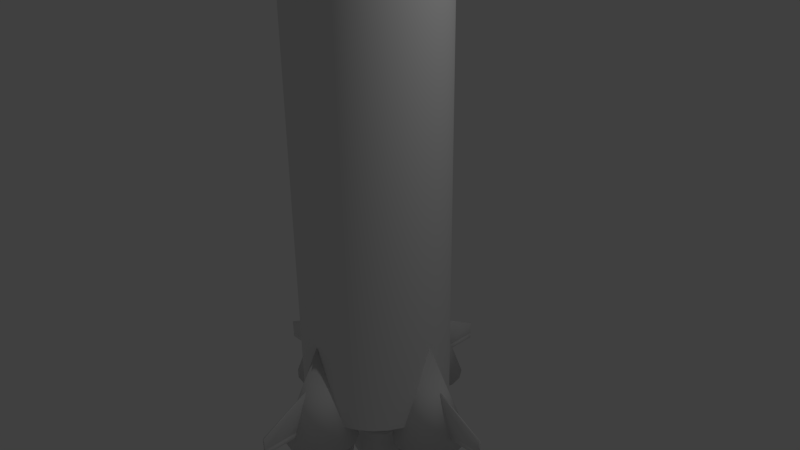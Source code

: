 # Source: raket.blend  (saved by Blender 2.74.0; exported with 4.5.12 LTS)
import bpy
from mathutils import Matrix  # noqa: F401  (used for matrix-valued properties, if any)

bpy.ops.wm.read_factory_settings(use_empty=True)
scene = bpy.context.scene
scene.name = 'Scene'

# ---- collections
col_collection_1 = bpy.data.collections.new('Collection 1'); scene.collection.children.link(col_collection_1)
col_collection_2 = bpy.data.collections.new('Collection 2'); scene.collection.children.link(col_collection_2)

# ---- world
world_world = bpy.data.worlds.new('World'); scene.world = world_world
world_world.color = (0.05088, 0.05088, 0.05088)
world_world.use_sun_shadow = False
world_world.sun_shadow_jitter_overblur = 0.0
world_world.cycles.sampling_method = 'MANUAL'
world_world.cycles.sample_map_resolution = 256

# ---- cameras
cam_camera = bpy.data.cameras.new('Camera')
cam_camera.clip_end = 100.0
cam_camera.lens = 35.0
cam_camera.sensor_width = 32.0
cam_camera.sensor_height = 18.0
cam_camera.ortho_scale = 7.314
cam_camera.dof.focus_distance = 0.0

# ---- lights
light_lamp = bpy.data.lights.new('Lamp', 'POINT')
light_lamp.transmission_factor = 0.0
light_lamp.cutoff_distance = 30.0
light_lamp.energy = 100.0
light_lamp.shadow_buffer_clip_start = 1.001
light_lamp.shadow_soft_size = 0.1
light_lamp.shadow_maximum_resolution = 0.006
light_lamp.use_absolute_resolution = True
light_lamp.cycles.use_multiple_importance_sampling = False

# ---- meshes
me_cylinder_007 = bpy.data.meshes.new('Cylinder.007')
me_cylinder_007.from_pydata([(4.062e-06, 0.1515, 15.65), (-0.1071, 0.1071, 15.65), (-0.1515, 3.018e-07, 15.65), (-0.1071, -0.1071, 15.65), (4.075e-06, -0.1515, 15.65), (0.1072, -0.1071, 15.65), (0.1515, 3.102e-07, 15.65), (0.1072, 0.1071, 15.65), (4.065e-06, 0.102, 15.77), (-0.07212, 0.07212, 15.77), (-0.102, 3.012e-07, 15.77), (-0.07212, -0.07212, 15.77), (4.074e-06, -0.102, 15.77), (0.07212, -0.07212, 15.77), (0.102, 3.069e-07, 15.77), (0.07212, 0.07212, 15.77), (4.065e-06, 0.102, 16.75), (-0.07212, 0.07212, 16.75), (-0.102, 3.012e-07, 16.75), (-0.07212, -0.07212, 16.75), (4.074e-06, -0.102, 16.75), (0.07212, -0.07212, 16.75), (0.102, 3.069e-07, 16.75), (0.07212, 0.07212, 16.75), (4.07e-06, 2.98e-07, 16.94), (4.068e-06, 2.98e-07, 16.94), (4.068e-06, 2.999e-07, 16.94), (4.068e-06, 2.98e-07, 16.94), (4.07e-06, 2.98e-07, 16.94), (4.068e-06, 2.98e-07, 16.94), (4.068e-06, 2.999e-07, 16.94), (4.068e-06, 2.98e-07, 16.94)], [], [(7, 0, 8, 15), (6, 7, 15, 14), (5, 6, 14, 13), (4, 5, 13, 12), (3, 4, 12, 11), (2, 3, 11, 10), (1, 2, 10, 9), (0, 1, 9, 8), (15, 8, 16, 23), (14, 15, 23, 22), (13, 14, 22, 21), (12, 13, 21, 20), (11, 12, 20, 19), (10, 11, 19, 18), (9, 10, 18, 17), (8, 9, 17, 16), (23, 16, 24, 31), (22, 23, 31, 30), (21, 22, 30, 29), (20, 21, 29, 28), (19, 20, 28, 27), (18, 19, 27, 26), (17, 18, 26, 25), (16, 17, 25, 24)])
me_cylinder_007.polygons.foreach_set('use_smooth', [True] * 24)
me_cylinder_007.use_remesh_preserve_volume = False
me_cylinder_007.use_remesh_preserve_attributes = False
me_cylinder_007.use_mirror_vertex_groups = False
me_cylinder_007.update()
me_cylinder_006 = bpy.data.meshes.new('Cylinder.006')
me_cylinder_006.from_pydata([(3.734e-06, 0.3805, 14.89), (0.07423, 0.3731, 14.89), (0.1456, 0.3515, 14.89), (0.2114, 0.3163, 14.89), (0.269, 0.269, 14.89), (0.3163, 0.2114, 14.89), (0.3515, 0.1456, 14.89), (0.3731, 0.07422, 14.89), (0.3805, 2.188e-07, 14.89), (0.3731, -0.07422, 14.89), (0.3515, -0.1456, 14.89), (0.3163, -0.2114, 14.89), (0.269, -0.269, 14.89), (0.2114, -0.3163, 14.89), (0.1456, -0.3515, 14.89), (0.07423, -0.3731, 14.89), (3.61e-06, -0.3805, 14.89), (-0.07422, -0.3731, 14.89), (-0.1456, -0.3515, 14.89), (-0.2114, -0.3163, 14.89), (-0.269, -0.269, 14.89), (-0.3163, -0.2114, 14.89), (-0.3515, -0.1456, 14.89), (-0.3731, -0.07422, 14.89), (-0.3805, 5.575e-07, 14.89), (-0.3731, 0.07422, 14.89), (-0.3515, 0.1456, 14.89), (-0.3163, 0.2114, 14.89), (-0.269, 0.269, 14.89), (-0.2114, 0.3163, 14.89), (-0.1456, 0.3515, 14.89), (-0.07422, 0.3731, 14.89), (4.052e-06, 0.1519, 15.15), (0.02965, 0.149, 15.15), (0.05815, 0.1404, 15.15), (0.08442, 0.1263, 15.15), (0.1074, 0.1074, 15.15), (0.1263, 0.08442, 15.15), (0.1404, 0.05815, 15.15), (0.149, 0.02964, 15.15), (0.152, 2.832e-07, 15.15), (0.149, -0.02964, 15.15), (0.1404, -0.05815, 15.15), (0.1263, -0.08442, 15.15), (0.1074, -0.1074, 15.15), (0.08442, -0.1263, 15.15), (0.05815, -0.1404, 15.15), (0.02965, -0.149, 15.15), (4.002e-06, -0.1519, 15.15), (-0.02964, -0.149, 15.15), (-0.05814, -0.1404, 15.15), (-0.08441, -0.1263, 15.15), (-0.1074, -0.1074, 15.15), (-0.1263, -0.08442, 15.15), (-0.1404, -0.05815, 15.15), (-0.149, -0.02964, 15.15), (-0.1519, 4.184e-07, 15.15), (-0.149, 0.02964, 15.15), (-0.1404, 0.05815, 15.15), (-0.1263, 0.08442, 15.15), (-0.1074, 0.1074, 15.15), (-0.08441, 0.1263, 15.15), (-0.05814, 0.1404, 15.15), (-0.02964, 0.149, 15.15)], [], [(24, 23, 55, 56), (2, 1, 33, 34), (13, 12, 44, 45), (22, 21, 53, 54), (11, 10, 42, 43), (31, 30, 62, 63), (20, 19, 51, 52), (9, 8, 40, 41), (29, 28, 60, 61), (18, 17, 49, 50), (7, 6, 38, 39), (27, 26, 58, 59), (5, 4, 36, 37), (16, 15, 47, 48), (25, 24, 56, 57), (3, 2, 34, 35), (14, 13, 45, 46), (23, 22, 54, 55), (1, 0, 32, 33), (12, 11, 43, 44), (0, 31, 63, 32), (21, 20, 52, 53), (10, 9, 41, 42), (30, 29, 61, 62), (19, 18, 50, 51), (8, 7, 39, 40), (28, 27, 59, 60), (17, 16, 48, 49), (6, 5, 37, 38), (26, 25, 57, 58), (4, 3, 35, 36), (15, 14, 46, 47)])
me_cylinder_006.polygons.foreach_set('use_smooth', [True] * 32)
me_cylinder_006.use_remesh_preserve_volume = False
me_cylinder_006.use_remesh_preserve_attributes = False
me_cylinder_006.use_mirror_vertex_groups = False
me_cylinder_006.update()
me_cylinder_005 = bpy.data.meshes.new('Cylinder.005')
me_cylinder_005.from_pydata([(3.966e-06, 0.3805, 13.98), (0.07423, 0.3731, 13.98), (0.1456, 0.3515, 13.98), (0.2114, 0.3163, 13.98), (0.269, 0.269, 13.98), (0.3163, 0.2114, 13.98), (0.3515, 0.1456, 13.98), (0.3732, 0.07422, 13.98), (0.3805, 2.188e-07, 13.98), (0.3732, -0.07422, 13.98), (0.3515, -0.1456, 13.98), (0.3163, -0.2114, 13.98), (0.269, -0.269, 13.98), (0.2114, -0.3163, 13.98), (0.1456, -0.3515, 13.98), (0.07423, -0.3731, 13.98), (3.842e-06, -0.3805, 13.98), (-0.07422, -0.3731, 13.98), (-0.1456, -0.3515, 13.98), (-0.2114, -0.3163, 13.98), (-0.269, -0.269, 13.98), (-0.3163, -0.2114, 13.98), (-0.3515, -0.1456, 13.98), (-0.3731, -0.07422, 13.98), (-0.3805, 5.575e-07, 13.98), (-0.3731, 0.07422, 13.98), (-0.3515, 0.1456, 13.98), (-0.3163, 0.2114, 13.98), (-0.269, 0.269, 13.98), (-0.2114, 0.3163, 13.98), (-0.1456, 0.3515, 13.98), (-0.07422, 0.3731, 13.98), (3.734e-06, 0.3805, 14.89), (0.07423, 0.3731, 14.89), (0.1456, 0.3515, 14.89), (0.2114, 0.3163, 14.89), (0.269, 0.269, 14.89), (0.3163, 0.2114, 14.89), (0.3515, 0.1456, 14.89), (0.3731, 0.07422, 14.89), (0.3805, 2.188e-07, 14.89), (0.3731, -0.07422, 14.89), (0.3515, -0.1456, 14.89), (0.3163, -0.2114, 14.89), (0.269, -0.269, 14.89), (0.2114, -0.3163, 14.89), (0.1456, -0.3515, 14.89), (0.07423, -0.3731, 14.89), (3.61e-06, -0.3805, 14.89), (-0.07422, -0.3731, 14.89), (-0.1456, -0.3515, 14.89), (-0.2114, -0.3163, 14.89), (-0.269, -0.269, 14.89), (-0.3163, -0.2114, 14.89), (-0.3515, -0.1456, 14.89), (-0.3731, -0.07422, 14.89), (-0.3805, 5.575e-07, 14.89), (-0.3731, 0.07422, 14.89), (-0.3515, 0.1456, 14.89), (-0.3163, 0.2114, 14.89), (-0.269, 0.269, 14.89), (-0.2114, 0.3163, 14.89), (-0.1456, 0.3515, 14.89), (-0.07422, 0.3731, 14.89)], [], [(22, 21, 53, 54), (11, 10, 42, 43), (31, 30, 62, 63), (20, 19, 51, 52), (9, 8, 40, 41), (29, 28, 60, 61), (18, 17, 49, 50), (7, 6, 38, 39), (27, 26, 58, 59), (5, 4, 36, 37), (16, 15, 47, 48), (25, 24, 56, 57), (3, 2, 34, 35), (14, 13, 45, 46), (23, 22, 54, 55), (1, 0, 32, 33), (12, 11, 43, 44), (0, 31, 63, 32), (21, 20, 52, 53), (10, 9, 41, 42), (30, 29, 61, 62), (19, 18, 50, 51), (8, 7, 39, 40), (28, 27, 59, 60), (17, 16, 48, 49), (6, 5, 37, 38), (26, 25, 57, 58), (4, 3, 35, 36), (15, 14, 46, 47), (24, 23, 55, 56), (2, 1, 33, 34), (13, 12, 44, 45)])
me_cylinder_005.polygons.foreach_set('use_smooth', [True] * 32)
me_cylinder_005.use_remesh_preserve_volume = False
me_cylinder_005.use_remesh_preserve_attributes = False
me_cylinder_005.use_mirror_vertex_groups = False
me_cylinder_005.update()
me_cylinder_004 = bpy.data.meshes.new('Cylinder.004')
me_cylinder_004.from_pydata([(2.822e-06, 0.6645, 12.46), (0.1296, 0.6517, 12.46), (0.2543, 0.6139, 12.46), (0.3692, 0.5525, 12.46), (0.4699, 0.4699, 12.46), (0.5525, 0.3692, 12.46), (0.6139, 0.2543, 12.46), (0.6517, 0.1296, 12.46), (0.6645, 1.458e-07, 12.46), (0.6517, -0.1296, 12.46), (0.6139, -0.2543, 12.46), (0.5525, -0.3692, 12.46), (0.4699, -0.4699, 12.46), (0.3692, -0.5525, 12.46), (0.2543, -0.6139, 12.46), (0.1296, -0.6517, 12.46), (2.605e-06, -0.6645, 12.46), (-0.1296, -0.6517, 12.46), (-0.2543, -0.6139, 12.46), (-0.3692, -0.5525, 12.46), (-0.4699, -0.4699, 12.46), (-0.5525, -0.3692, 12.46), (-0.6139, -0.2543, 12.46), (-0.6517, -0.1296, 12.46), (-0.6645, 7.372e-07, 12.46), (-0.6517, 0.1296, 12.46), (-0.6139, 0.2543, 12.46), (-0.5525, 0.3692, 12.46), (-0.4698, 0.4699, 12.46), (-0.3692, 0.5525, 12.46), (-0.2543, 0.6139, 12.46), (-0.1296, 0.6517, 12.46), (3.966e-06, 0.3805, 13.98), (0.07423, 0.3731, 13.98), (0.1456, 0.3515, 13.98), (0.2114, 0.3163, 13.98), (0.269, 0.269, 13.98), (0.3163, 0.2114, 13.98), (0.3515, 0.1456, 13.98), (0.3732, 0.07422, 13.98), (0.3805, 2.188e-07, 13.98), (0.3732, -0.07422, 13.98), (0.3515, -0.1456, 13.98), (0.3163, -0.2114, 13.98), (0.269, -0.269, 13.98), (0.2114, -0.3163, 13.98), (0.1456, -0.3515, 13.98), (0.07423, -0.3731, 13.98), (3.842e-06, -0.3805, 13.98), (-0.07422, -0.3731, 13.98), (-0.1456, -0.3515, 13.98), (-0.2114, -0.3163, 13.98), (-0.269, -0.269, 13.98), (-0.3163, -0.2114, 13.98), (-0.3515, -0.1456, 13.98), (-0.3731, -0.07422, 13.98), (-0.3805, 5.575e-07, 13.98), (-0.3731, 0.07422, 13.98), (-0.3515, 0.1456, 13.98), (-0.3163, 0.2114, 13.98), (-0.269, 0.269, 13.98), (-0.2114, 0.3163, 13.98), (-0.1456, 0.3515, 13.98), (-0.07422, 0.3731, 13.98)], [], [(31, 30, 62, 63), (20, 19, 51, 52), (9, 8, 40, 41), (29, 28, 60, 61), (18, 17, 49, 50), (7, 6, 38, 39), (27, 26, 58, 59), (5, 4, 36, 37), (16, 15, 47, 48), (25, 24, 56, 57), (3, 2, 34, 35), (14, 13, 45, 46), (23, 22, 54, 55), (1, 0, 32, 33), (12, 11, 43, 44), (0, 31, 63, 32), (21, 20, 52, 53), (10, 9, 41, 42), (30, 29, 61, 62), (19, 18, 50, 51), (8, 7, 39, 40), (28, 27, 59, 60), (17, 16, 48, 49), (6, 5, 37, 38), (26, 25, 57, 58), (4, 3, 35, 36), (15, 14, 46, 47), (24, 23, 55, 56), (2, 1, 33, 34), (13, 12, 44, 45), (22, 21, 53, 54), (11, 10, 42, 43)])
me_cylinder_004.polygons.foreach_set('use_smooth', [True] * 32)
me_cylinder_004.use_remesh_preserve_volume = False
me_cylinder_004.use_remesh_preserve_attributes = False
me_cylinder_004.use_mirror_vertex_groups = False
me_cylinder_004.update()
me_cylinder_003 = bpy.data.meshes.new('Cylinder.003')
me_cylinder_003.from_pydata([(8.099e-07, 0.6645, 10.14), (0.1296, 0.6517, 10.14), (0.2543, 0.6139, 10.14), (0.3692, 0.5525, 10.14), (0.4699, 0.4699, 10.14), (0.5525, 0.3692, 10.14), (0.6139, 0.2543, 10.14), (0.6517, 0.1296, 10.14), (0.6645, 1.458e-07, 10.14), (0.6517, -0.1296, 10.14), (0.6139, -0.2543, 10.14), (0.5525, -0.3692, 10.14), (0.4699, -0.4699, 10.14), (0.3692, -0.5525, 10.14), (0.2543, -0.6139, 10.14), (0.1296, -0.6517, 10.14), (5.934e-07, -0.6645, 10.14), (-0.1296, -0.6517, 10.14), (-0.2543, -0.6139, 10.14), (-0.3692, -0.5525, 10.14), (-0.4699, -0.4699, 10.14), (-0.5525, -0.3692, 10.14), (-0.6139, -0.2543, 10.14), (-0.6517, -0.1296, 10.14), (-0.6645, 7.372e-07, 10.14), (-0.6517, 0.1296, 10.14), (-0.6139, 0.2543, 10.14), (-0.5525, 0.3692, 10.14), (-0.4699, 0.4699, 10.14), (-0.3692, 0.5525, 10.14), (-0.2543, 0.6139, 10.14), (-0.1296, 0.6517, 10.14), (2.822e-06, 0.6645, 12.46), (0.1296, 0.6517, 12.46), (0.2543, 0.6139, 12.46), (0.3692, 0.5525, 12.46), (0.4699, 0.4699, 12.46), (0.5525, 0.3692, 12.46), (0.6139, 0.2543, 12.46), (0.6517, 0.1296, 12.46), (0.6645, 1.458e-07, 12.46), (0.6517, -0.1296, 12.46), (0.6139, -0.2543, 12.46), (0.5525, -0.3692, 12.46), (0.4699, -0.4699, 12.46), (0.3692, -0.5525, 12.46), (0.2543, -0.6139, 12.46), (0.1296, -0.6517, 12.46), (2.605e-06, -0.6645, 12.46), (-0.1296, -0.6517, 12.46), (-0.2543, -0.6139, 12.46), (-0.3692, -0.5525, 12.46), (-0.4699, -0.4699, 12.46), (-0.5525, -0.3692, 12.46), (-0.6139, -0.2543, 12.46), (-0.6517, -0.1296, 12.46), (-0.6645, 7.372e-07, 12.46), (-0.6517, 0.1296, 12.46), (-0.6139, 0.2543, 12.46), (-0.5525, 0.3692, 12.46), (-0.4698, 0.4699, 12.46), (-0.3692, 0.5525, 12.46), (-0.2543, 0.6139, 12.46), (-0.1296, 0.6517, 12.46)], [], [(29, 28, 60, 61), (18, 17, 49, 50), (7, 6, 38, 39), (27, 26, 58, 59), (5, 4, 36, 37), (16, 15, 47, 48), (25, 24, 56, 57), (3, 2, 34, 35), (14, 13, 45, 46), (23, 22, 54, 55), (1, 0, 32, 33), (12, 11, 43, 44), (0, 31, 63, 32), (21, 20, 52, 53), (10, 9, 41, 42), (30, 29, 61, 62), (19, 18, 50, 51), (8, 7, 39, 40), (28, 27, 59, 60), (17, 16, 48, 49), (6, 5, 37, 38), (26, 25, 57, 58), (4, 3, 35, 36), (15, 14, 46, 47), (24, 23, 55, 56), (2, 1, 33, 34), (13, 12, 44, 45), (22, 21, 53, 54), (11, 10, 42, 43), (31, 30, 62, 63), (20, 19, 51, 52), (9, 8, 40, 41)])
me_cylinder_003.polygons.foreach_set('use_smooth', [True] * 32)
me_cylinder_003.use_remesh_preserve_volume = False
me_cylinder_003.use_remesh_preserve_attributes = False
me_cylinder_003.use_mirror_vertex_groups = False
me_cylinder_003.update()
me_cylinder_001 = bpy.data.meshes.new('Cylinder.001')
me_cylinder_001.from_pydata([(0.0, 1.0, 9.03), (0.1951, 0.9808, 9.03), (0.3827, 0.9239, 9.03), (0.5556, 0.8315, 9.03), (0.7071, 0.7071, 9.03), (0.8315, 0.5556, 9.03), (0.9239, 0.3827, 9.03), (0.9808, 0.1951, 9.03), (1.0, 7.55e-08, 9.03), (0.9808, -0.1951, 9.03), (0.9239, -0.3827, 9.03), (0.8315, -0.5556, 9.03), (0.7071, -0.7071, 9.03), (0.5556, -0.8315, 9.03), (0.3827, -0.9239, 9.03), (0.1951, -0.9808, 9.03), (-3.258e-07, -1.0, 9.03), (-0.1951, -0.9808, 9.03), (-0.3827, -0.9239, 9.03), (-0.5556, -0.8315, 9.03), (-0.7071, -0.7071, 9.03), (-0.8315, -0.5556, 9.03), (-0.9239, -0.3827, 9.03), (-0.9808, -0.1951, 9.03), (-1.0, 9.656e-07, 9.03), (-0.9808, 0.1951, 9.03), (-0.9239, 0.3827, 9.03), (-0.8315, 0.5556, 9.03), (-0.7071, 0.7071, 9.03), (-0.5556, 0.8315, 9.03), (-0.3827, 0.9239, 9.03), (-0.1951, 0.9808, 9.03), (8.099e-07, 0.6645, 10.14), (0.1296, 0.6517, 10.14), (0.2543, 0.6139, 10.14), (0.3692, 0.5525, 10.14), (0.4699, 0.4699, 10.14), (0.5525, 0.3692, 10.14), (0.6139, 0.2543, 10.14), (0.6517, 0.1296, 10.14), (0.6645, 1.458e-07, 10.14), (0.6517, -0.1296, 10.14), (0.6139, -0.2543, 10.14), (0.5525, -0.3692, 10.14), (0.4699, -0.4699, 10.14), (0.3692, -0.5525, 10.14), (0.2543, -0.6139, 10.14), (0.1296, -0.6517, 10.14), (5.934e-07, -0.6645, 10.14), (-0.1296, -0.6517, 10.14), (-0.2543, -0.6139, 10.14), (-0.3692, -0.5525, 10.14), (-0.4699, -0.4699, 10.14), (-0.5525, -0.3692, 10.14), (-0.6139, -0.2543, 10.14), (-0.6517, -0.1296, 10.14), (-0.6645, 7.372e-07, 10.14), (-0.6517, 0.1296, 10.14), (-0.6139, 0.2543, 10.14), (-0.5525, 0.3692, 10.14), (-0.4699, 0.4699, 10.14), (-0.3692, 0.5525, 10.14), (-0.2543, 0.6139, 10.14), (-0.1296, 0.6517, 10.14), (-0.692, 0.4624, 9.584), (-0.7689, 0.3185, 9.584), (0.692, 0.4624, 9.584), (0.5885, 0.5885, 9.584), (1.338e-07, -0.8322, 9.584), (0.1624, -0.8162, 9.584), (-0.3185, 0.7689, 9.584), (-0.4624, 0.692, 9.584), (-0.4624, -0.692, 9.584), (-0.3185, -0.7689, 9.584), (0.1624, 0.8162, 9.584), (4.05e-07, 0.8322, 9.584), (0.8322, 1.106e-07, 9.584), (0.8162, 0.1624, 9.584), (-0.7689, -0.3185, 9.584), (-0.692, -0.4624, 9.584), (0.692, -0.4624, 9.584), (0.7689, -0.3185, 9.584), (-0.8162, 0.1624, 9.584), (-0.8322, 8.514e-07, 9.584), (0.4624, 0.692, 9.584), (0.3185, 0.7689, 9.584), (0.3185, -0.7689, 9.584), (0.4624, -0.692, 9.584), (-0.5885, 0.5885, 9.584), (-0.1624, -0.8162, 9.584), (0.7689, 0.3185, 9.584), (-0.1624, 0.8162, 9.584), (-0.5885, -0.5885, 9.584), (0.8162, -0.1624, 9.584), (-0.8162, -0.1624, 9.584), (0.5885, -0.5885, 9.584)], [], [(64, 65, 58, 59), (66, 67, 36, 37), (68, 69, 47, 48), (70, 71, 61, 62), (72, 73, 50, 51), (74, 75, 32, 33), (76, 77, 39, 40), (78, 79, 53, 54), (80, 81, 42, 43), (82, 83, 56, 57), (84, 85, 34, 35), (86, 87, 45, 46), (88, 64, 59, 60), (89, 68, 48, 49), (90, 66, 37, 38), (91, 70, 62, 63), (92, 72, 51, 52), (93, 76, 40, 41), (94, 78, 54, 55), (95, 80, 43, 44), (65, 82, 57, 58), (67, 84, 35, 36), (69, 86, 46, 47), (71, 88, 60, 61), (73, 89, 49, 50), (77, 90, 38, 39), (75, 91, 63, 32), (79, 92, 52, 53), (81, 93, 41, 42), (83, 94, 55, 56), (85, 74, 33, 34), (87, 95, 44, 45), (27, 26, 65, 64), (5, 4, 67, 66), (16, 15, 69, 68), (30, 29, 71, 70), (19, 18, 73, 72), (1, 0, 75, 74), (8, 7, 77, 76), (22, 21, 79, 78), (11, 10, 81, 80), (25, 24, 83, 82), (3, 2, 85, 84), (14, 13, 87, 86), (28, 27, 64, 88), (17, 16, 68, 89), (6, 5, 66, 90), (31, 30, 70, 91), (20, 19, 72, 92), (9, 8, 76, 93), (23, 22, 78, 94), (12, 11, 80, 95), (26, 25, 82, 65), (4, 3, 84, 67), (15, 14, 86, 69), (29, 28, 88, 71), (18, 17, 89, 73), (7, 6, 90, 77), (0, 31, 91, 75), (21, 20, 92, 79), (10, 9, 93, 81), (24, 23, 94, 83), (2, 1, 74, 85), (13, 12, 95, 87)])
me_cylinder_001.polygons.foreach_set('use_smooth', [True] * 64)
me_cylinder_001.use_remesh_preserve_volume = False
me_cylinder_001.use_remesh_preserve_attributes = False
me_cylinder_001.use_mirror_vertex_groups = False
me_cylinder_001.update()
me_cylinder_000 = bpy.data.meshes.new('Cylinder.000')
me_cylinder_000.from_pydata([(0.0, 1.0, -2.055), (0.0, 1.0, 9.03), (0.1951, 0.9808, -2.055), (0.1951, 0.9808, 9.03), (0.3827, 0.9239, -2.055), (0.3827, 0.9239, 9.03), (0.5556, 0.8315, -2.055), (0.5556, 0.8315, 9.03), (0.7071, 0.7071, -2.055), (0.7071, 0.7071, 9.03), (0.8315, 0.5556, -2.055), (0.8315, 0.5556, 9.03), (0.9239, 0.3827, -2.055), (0.9239, 0.3827, 9.03), (0.9808, 0.1951, -2.055), (0.9808, 0.1951, 9.03), (1.0, 7.55e-08, -2.055), (1.0, 7.55e-08, 9.03), (0.9808, -0.1951, -2.055), (0.9808, -0.1951, 9.03), (0.9239, -0.3827, -2.055), (0.9239, -0.3827, 9.03), (0.8315, -0.5556, -2.055), (0.8315, -0.5556, 9.03), (0.7071, -0.7071, -2.055), (0.7071, -0.7071, 9.03), (0.5556, -0.8315, -2.055), (0.5556, -0.8315, 9.03), (0.3827, -0.9239, -2.055), (0.3827, -0.9239, 9.03), (0.1951, -0.9808, -2.055), (0.1951, -0.9808, 9.03), (-3.258e-07, -1.0, -2.055), (-3.258e-07, -1.0, 9.03), (-0.1951, -0.9808, -2.055), (-0.1951, -0.9808, 9.03), (-0.3827, -0.9239, -2.055), (-0.3827, -0.9239, 9.03), (-0.5556, -0.8315, -2.055), (-0.5556, -0.8315, 9.03), (-0.7071, -0.7071, -2.055), (-0.7071, -0.7071, 9.03), (-0.8315, -0.5556, -2.055), (-0.8315, -0.5556, 9.03), (-0.9239, -0.3827, -2.055), (-0.9239, -0.3827, 9.03), (-0.9808, -0.1951, -2.055), (-0.9808, -0.1951, 9.03), (-1.0, 9.656e-07, -2.055), (-1.0, 9.656e-07, 9.03), (-0.9808, 0.1951, -2.055), (-0.9808, 0.1951, 9.03), (-0.9239, 0.3827, -2.055), (-0.9239, 0.3827, 9.03), (-0.8315, 0.5556, -2.055), (-0.8315, 0.5556, 9.03), (-0.7071, 0.7071, -2.055), (-0.7071, 0.7071, 9.03), (-0.5556, 0.8315, -2.055), (-0.5556, 0.8315, 9.03), (-0.3827, 0.9239, -2.055), (-0.3827, 0.9239, 9.03), (-0.1951, 0.9808, -2.055), (-0.1951, 0.9808, 9.03)], [], [(0, 1, 3, 2), (2, 3, 5, 4), (4, 5, 7, 6), (6, 7, 9, 8), (8, 9, 11, 10), (10, 11, 13, 12), (12, 13, 15, 14), (14, 15, 17, 16), (16, 17, 19, 18), (18, 19, 21, 20), (20, 21, 23, 22), (22, 23, 25, 24), (24, 25, 27, 26), (26, 27, 29, 28), (28, 29, 31, 30), (30, 31, 33, 32), (32, 33, 35, 34), (34, 35, 37, 36), (36, 37, 39, 38), (38, 39, 41, 40), (40, 41, 43, 42), (42, 43, 45, 44), (44, 45, 47, 46), (46, 47, 49, 48), (48, 49, 51, 50), (50, 51, 53, 52), (52, 53, 55, 54), (54, 55, 57, 56), (56, 57, 59, 58), (58, 59, 61, 60), (62, 63, 1, 0), (60, 61, 63, 62)])
me_cylinder_000.polygons.foreach_set('use_smooth', [True] * 32)
me_cylinder_000.use_remesh_preserve_volume = False
me_cylinder_000.use_remesh_preserve_attributes = False
me_cylinder_000.use_mirror_vertex_groups = False
me_cylinder_000.update()
me_cylinder_002 = bpy.data.meshes.new('Cylinder.002')
me_cylinder_002.from_pydata([(0.1675, 1.499e-07, 15.36), (0.1577, 1.499e-07, 15.38), (0.134, 1.499e-07, 15.39), (0.1103, 1.499e-07, 15.38), (0.1005, 1.499e-07, 15.36), (0.1103, 1.499e-07, 15.34), (0.134, 1.499e-07, 15.33), (0.1577, 1.499e-07, 15.34), (0.1548, 0.06412, 15.36), (0.1457, 0.06036, 15.38), (0.1238, 0.05129, 15.39), (0.1019, 0.04223, 15.38), (0.09288, 0.03847, 15.36), (0.1019, 0.04223, 15.34), (0.1238, 0.05129, 15.33), (0.1457, 0.06036, 15.34), (0.1185, 0.1185, 15.36), (0.1115, 0.1115, 15.38), (0.09478, 0.09478, 15.39), (0.07803, 0.07802, 15.38), (0.07109, 0.07108, 15.36), (0.07803, 0.07802, 15.34), (0.09478, 0.09478, 15.33), (0.1115, 0.1115, 15.34), (0.06412, 0.1548, 15.36), (0.06037, 0.1457, 15.38), (0.0513, 0.1238, 15.39), (0.04223, 0.1019, 15.38), (0.03847, 0.09288, 15.36), (0.04223, 0.1019, 15.34), (0.0513, 0.1238, 15.33), (0.06037, 0.1457, 15.34), (4.022e-06, 0.1675, 15.36), (4.038e-06, 0.1577, 15.38), (4.026e-06, 0.134, 15.39), (4.022e-06, 0.1103, 15.38), (4.026e-06, 0.1005, 15.36), (4.022e-06, 0.1103, 15.34), (4.026e-06, 0.134, 15.33), (4.038e-06, 0.1577, 15.34), (-0.06411, 0.1548, 15.36), (-0.06036, 0.1457, 15.38), (-0.05129, 0.1238, 15.39), (-0.04222, 0.1019, 15.38), (-0.03847, 0.09288, 15.36), (-0.04222, 0.1019, 15.34), (-0.05129, 0.1238, 15.33), (-0.06036, 0.1457, 15.34), (-0.1185, 0.1185, 15.36), (-0.1115, 0.1115, 15.38), (-0.09477, 0.09478, 15.39), (-0.07802, 0.07802, 15.38), (-0.07108, 0.07108, 15.36), (-0.07802, 0.07802, 15.34), (-0.09477, 0.09478, 15.33), (-0.1115, 0.1115, 15.34), (-0.1548, 0.06412, 15.36), (-0.1457, 0.06036, 15.38), (-0.1238, 0.05129, 15.39), (-0.1019, 0.04223, 15.38), (-0.09287, 0.03847, 15.36), (-0.1019, 0.04223, 15.34), (-0.1238, 0.05129, 15.33), (-0.1457, 0.06036, 15.34), (-0.1675, 1.646e-07, 15.36), (-0.1577, 1.637e-07, 15.38), (-0.134, 1.616e-07, 15.39), (-0.1103, 1.596e-07, 15.38), (-0.1005, 1.587e-07, 15.36), (-0.1103, 1.596e-07, 15.34), (-0.134, 1.616e-07, 15.33), (-0.1577, 1.637e-07, 15.34), (-0.1548, -0.06412, 15.36), (-0.1457, -0.06036, 15.38), (-0.1238, -0.05129, 15.39), (-0.1019, -0.04223, 15.38), (-0.09287, -0.03847, 15.36), (-0.1019, -0.04223, 15.34), (-0.1238, -0.05129, 15.33), (-0.1457, -0.06036, 15.34), (-0.1185, -0.1185, 15.36), (-0.1115, -0.1115, 15.38), (-0.09477, -0.09478, 15.39), (-0.07802, -0.07802, 15.38), (-0.07108, -0.07108, 15.36), (-0.07802, -0.07802, 15.34), (-0.09477, -0.09478, 15.33), (-0.1115, -0.1115, 15.34), (-0.06411, -0.1548, 15.36), (-0.06036, -0.1457, 15.38), (-0.05129, -0.1238, 15.39), (-0.04222, -0.1019, 15.38), (-0.03847, -0.09287, 15.36), (-0.04222, -0.1019, 15.34), (-0.05129, -0.1238, 15.33), (-0.06036, -0.1457, 15.34), (4.022e-06, -0.1675, 15.36), (4.038e-06, -0.1577, 15.38), (4.026e-06, -0.134, 15.39), (4.022e-06, -0.1103, 15.38), (4.026e-06, -0.1005, 15.36), (4.022e-06, -0.1103, 15.34), (4.026e-06, -0.134, 15.33), (4.038e-06, -0.1577, 15.34), (0.06412, -0.1548, 15.36), (0.06037, -0.1457, 15.38), (0.0513, -0.1238, 15.39), (0.04223, -0.1019, 15.38), (0.03847, -0.09287, 15.36), (0.04223, -0.1019, 15.34), (0.0513, -0.1238, 15.33), (0.06037, -0.1457, 15.34), (0.1185, -0.1185, 15.36), (0.1115, -0.1115, 15.38), (0.09478, -0.09478, 15.39), (0.07803, -0.07802, 15.38), (0.07109, -0.07108, 15.36), (0.07803, -0.07802, 15.34), (0.09478, -0.09478, 15.33), (0.1115, -0.1115, 15.34), (0.1548, -0.06412, 15.36), (0.1457, -0.06036, 15.38), (0.1238, -0.05129, 15.39), (0.1019, -0.04223, 15.38), (0.09288, -0.03847, 15.36), (0.1019, -0.04223, 15.34), (0.1238, -0.05129, 15.33), (0.1457, -0.06036, 15.34), (0.0, 1.0, -2.055), (0.1951, 0.9808, -2.055), (0.3827, 0.9239, -2.055), (0.5556, 0.8315, -2.055), (0.7071, 0.7071, -2.055), (0.8315, 0.5556, -2.055), (0.9239, 0.3827, -2.055), (0.9808, 0.1951, -2.055), (1.0, 7.55e-08, -2.055), (0.9808, -0.1951, -2.055), (0.9239, -0.3827, -2.055), (0.8315, -0.5556, -2.055), (0.7071, -0.7071, -2.055), (0.5556, -0.8315, -2.055), (0.3827, -0.9239, -2.055), (0.1951, -0.9808, -2.055), (-3.258e-07, -1.0, -2.055), (-0.1951, -0.9808, -2.055), (-0.3827, -0.9239, -2.055), (-0.5556, -0.8315, -2.055), (-0.7071, -0.7071, -2.055), (-0.8315, -0.5556, -2.055), (-0.9239, -0.3827, -2.055), (-0.9808, -0.1951, -2.055), (-1.0, 9.656e-07, -2.055), (-0.9808, 0.1951, -2.055), (-0.9239, 0.3827, -2.055), (-0.8315, 0.5556, -2.055), (-0.7071, 0.7071, -2.055), (-0.5556, 0.8315, -2.055), (-0.3827, 0.9239, -2.055), (-0.1951, 0.9808, -2.055), (4.052e-06, 0.1519, 15.15), (0.02965, 0.149, 15.15), (0.05815, 0.1404, 15.15), (0.08442, 0.1263, 15.15), (0.1074, 0.1074, 15.15), (0.1263, 0.08442, 15.15), (0.1404, 0.05815, 15.15), (0.149, 0.02964, 15.15), (0.152, 2.832e-07, 15.15), (0.149, -0.02964, 15.15), (0.1404, -0.05815, 15.15), (0.1263, -0.08442, 15.15), (0.1074, -0.1074, 15.15), (0.08442, -0.1263, 15.15), (0.05815, -0.1404, 15.15), (0.02965, -0.149, 15.15), (4.002e-06, -0.1519, 15.15), (-0.02964, -0.149, 15.15), (-0.05814, -0.1404, 15.15), (-0.08441, -0.1263, 15.15), (-0.1074, -0.1074, 15.15), (-0.1263, -0.08442, 15.15), (-0.1404, -0.05815, 15.15), (-0.149, -0.02964, 15.15), (-0.1519, 4.184e-07, 15.15), (-0.149, 0.02964, 15.15), (-0.1404, 0.05815, 15.15), (-0.1263, 0.08442, 15.15), (-0.1074, 0.1074, 15.15), (-0.08441, 0.1263, 15.15), (-0.05814, 0.1404, 15.15), (-0.02964, 0.149, 15.15), (-0.09041, 0.1178, 15.66), (-0.09041, 0.1178, 15.11), (-0.001042, 0.01836, 15.11), (-0.001042, 0.01836, 15.66), (0.01486, 0.009181, 15.11), (0.01486, 0.009181, 15.66), (0.01486, -0.00918, 15.11), (0.01486, -0.00918, 15.66), (-0.001042, -0.01836, 15.11), (-0.001042, -0.01836, 15.66), (-0.01694, -0.00918, 15.11), (-0.01694, -0.00918, 15.66), (-0.01694, 0.009181, 15.11), (-0.01694, 0.009181, 15.66), (-0.07451, 0.1087, 15.11), (-0.07451, 0.1087, 15.66), (-0.07451, 0.09031, 15.11), (-0.07451, 0.09031, 15.66), (-0.09041, 0.08113, 15.11), (-0.09041, 0.08113, 15.66), (-0.1063, 0.09031, 15.11), (-0.1063, 0.09031, 15.66), (-0.1063, 0.1087, 15.11), (-0.1063, 0.1087, 15.66), (0.09114, 0.1178, 15.66), (0.09114, 0.1178, 15.11), (0.107, 0.1087, 15.11), (0.107, 0.1087, 15.66), (0.107, 0.09031, 15.11), (0.107, 0.09031, 15.66), (0.09114, 0.08113, 15.11), (0.09114, 0.08113, 15.66), (0.07524, 0.09031, 15.11), (0.07524, 0.09031, 15.66), (0.07524, 0.1087, 15.11), (0.07524, 0.1087, 15.66), (0.09114, -0.07775, 15.66), (0.09114, -0.07775, 15.11), (0.107, -0.08694, 15.11), (0.107, -0.08694, 15.66), (0.107, -0.1053, 15.11), (0.107, -0.1053, 15.66), (0.09114, -0.1145, 15.11), (0.09114, -0.1145, 15.66), (0.07524, -0.1053, 15.11), (0.07524, -0.1053, 15.66), (0.07524, -0.08694, 15.11), (0.07524, -0.08694, 15.66), (-0.09154, -0.07775, 15.66), (-0.09154, -0.07775, 15.11), (-0.07564, -0.08694, 15.11), (-0.07564, -0.08694, 15.66), (-0.07564, -0.1053, 15.11), (-0.07564, -0.1053, 15.66), (-0.09154, -0.1145, 15.11), (-0.09154, -0.1145, 15.66), (-0.1074, -0.1053, 15.11), (-0.1074, -0.1053, 15.66), (-0.1074, -0.08694, 15.11), (-0.1074, -0.08694, 15.66), (-0.01516, 0.01087, 15.42), (0.07824, 0.1112, 15.1), (0.09356, 0.1151, 15.11), (-0.0007967, 0.0174, 15.43), (0.1066, 0.1023, 15.11), (0.01433, 0.007173, 15.43), (0.1043, 0.08563, 15.1), (0.01509, -0.009593, 15.42), (0.08896, 0.08181, 15.09), (0.0007191, -0.01613, 15.41), (0.07595, 0.09461, 15.09), (-0.01441, -0.005901, 15.41), (0.008561, 0.01401, 15.42), (0.1089, -0.07939, 15.1), (0.1128, -0.09471, 15.11), (0.0151, -0.0003524, 15.43), (0.09995, -0.1077, 15.11), (0.004869, -0.01548, 15.43), (0.08332, -0.1054, 15.1), (-0.0119, -0.01623, 15.42), (0.0795, -0.09011, 15.09), (-0.01843, -0.001868, 15.41), (0.09231, -0.0771, 15.09), (-0.008205, 0.01326, 15.41), (0.01333, -0.00971, 15.42), (-0.08008, -0.1101, 15.1), (-0.09539, -0.1139, 15.11), (-0.001038, -0.01625, 15.43), (-0.1084, -0.1011, 15.11), (-0.01616, -0.006018, 15.43), (-0.1061, -0.08447, 15.1), (-0.01692, 0.01075, 15.42), (-0.0908, -0.08065, 15.09), (-0.002554, 0.01728, 15.41), (-0.07778, -0.09345, 15.09), (0.01257, 0.007056, 15.41), (-0.005407, -0.009364, 15.42), (-0.1058, 0.08404, 15.1), (-0.1096, 0.09936, 15.11), (-0.01194, 0.005003, 15.43), (-0.09679, 0.1124, 15.11), (-0.001714, 0.02013, 15.43), (-0.08017, 0.1101, 15.1), (0.01505, 0.02088, 15.42), (-0.07635, 0.09476, 15.09), (0.02159, 0.006518, 15.41), (-0.08915, 0.08175, 15.09), (0.01136, -0.008606, 15.41), (-0.09041, -0.115, 15.64), (-0.001042, -0.01554, 15.64), (0.01486, -0.006357, 15.64), (0.01486, 0.012, 15.64), (-0.001042, 0.02118, 15.64), (-0.01694, 0.012, 15.64), (-0.01694, -0.006357, 15.64), (-0.07451, -0.1058, 15.64), (-0.07451, -0.08748, 15.64), (-0.09041, -0.0783, 15.64), (-0.1063, -0.08748, 15.64), (-0.1063, -0.1058, 15.64), (0.09114, -0.115, 15.64), (0.107, -0.1058, 15.64), (0.107, -0.08748, 15.64), (0.09114, -0.0783, 15.64), (0.07524, -0.08748, 15.64), (0.07524, -0.1058, 15.64), (0.09114, 0.08058, 15.64), (0.107, 0.08976, 15.64), (0.107, 0.1081, 15.64), (0.09114, 0.1173, 15.64), (0.07524, 0.1081, 15.64), (0.07524, 0.08976, 15.64), (-0.09154, 0.08058, 15.64), (-0.07564, 0.08976, 15.64), (-0.07564, 0.1081, 15.64), (-0.09154, 0.1173, 15.64), (-0.1074, 0.1081, 15.64), (-0.1074, 0.08976, 15.64), (-0.01516, -0.008041, 15.33), (0.07824, -0.1084, 15.65), (0.09356, -0.1122, 15.64), (-0.0007967, -0.01458, 15.32), (0.1066, -0.09943, 15.63), (0.01433, -0.004349, 15.32), (0.1043, -0.0828, 15.65), (0.01509, 0.01242, 15.33), (0.08896, -0.07898, 15.66), (0.0007191, 0.01895, 15.34), (0.07595, -0.09179, 15.66), (-0.01441, 0.008725, 15.34), (0.008561, -0.01119, 15.33), (0.1089, 0.08222, 15.65), (0.1128, 0.09753, 15.64), (0.0151, 0.003177, 15.32), (0.09995, 0.1105, 15.63), (0.004869, 0.0183, 15.32), (0.08332, 0.1083, 15.65), (-0.0119, 0.01906, 15.33), (0.0795, 0.09294, 15.66), (-0.01843, 0.004693, 15.34), (0.09231, 0.07992, 15.66), (-0.008205, -0.01043, 15.34), (0.01333, 0.01253, 15.33), (-0.08008, 0.1129, 15.65), (-0.09539, 0.1167, 15.64), (-0.001038, 0.01907, 15.32), (-0.1084, 0.1039, 15.63), (-0.01616, 0.008843, 15.32), (-0.1061, 0.0873, 15.65), (-0.01692, -0.007924, 15.33), (-0.0908, 0.08347, 15.66), (-0.002554, -0.01446, 15.34), (-0.07778, 0.09628, 15.66), (0.01257, -0.004231, 15.34), (-0.005407, 0.01219, 15.33), (-0.1058, -0.08122, 15.65), (-0.1096, -0.09653, 15.64), (-0.01194, -0.002178, 15.32), (-0.09679, -0.1096, 15.63), (-0.001714, -0.0173, 15.32), (-0.08017, -0.1073, 15.65), (0.01505, -0.01806, 15.33), (-0.07635, -0.09194, 15.66), (0.02159, -0.003694, 15.34), (-0.08915, -0.07892, 15.66), (0.01136, 0.01143, 15.34), (4.062e-06, 0.1515, 15.65), (-0.1071, 0.1071, 15.65), (-0.1515, 3.018e-07, 15.65), (-0.1071, -0.1071, 15.65), (4.075e-06, -0.1515, 15.65), (0.1072, -0.1071, 15.65), (0.1515, 3.102e-07, 15.65), (0.1072, 0.1071, 15.65)], [], [(0, 8, 9, 1), (1, 9, 10, 2), (2, 10, 11, 3), (3, 11, 12, 4), (4, 12, 13, 5), (5, 13, 14, 6), (6, 14, 15, 7), (0, 7, 15, 8), (8, 16, 17, 9), (9, 17, 18, 10), (10, 18, 19, 11), (11, 19, 20, 12), (12, 20, 21, 13), (13, 21, 22, 14), (14, 22, 23, 15), (15, 23, 16, 8), (16, 24, 25, 17), (17, 25, 26, 18), (18, 26, 27, 19), (19, 27, 28, 20), (20, 28, 29, 21), (21, 29, 30, 22), (22, 30, 31, 23), (23, 31, 24, 16), (24, 32, 33, 25), (25, 33, 34, 26), (26, 34, 35, 27), (27, 35, 36, 28), (28, 36, 37, 29), (29, 37, 38, 30), (30, 38, 39, 31), (31, 39, 32, 24), (32, 40, 41, 33), (33, 41, 42, 34), (34, 42, 43, 35), (35, 43, 44, 36), (36, 44, 45, 37), (37, 45, 46, 38), (38, 46, 47, 39), (39, 47, 40, 32), (40, 48, 49, 41), (41, 49, 50, 42), (42, 50, 51, 43), (43, 51, 52, 44), (44, 52, 53, 45), (45, 53, 54, 46), (46, 54, 55, 47), (47, 55, 48, 40), (48, 56, 57, 49), (49, 57, 58, 50), (50, 58, 59, 51), (51, 59, 60, 52), (52, 60, 61, 53), (53, 61, 62, 54), (54, 62, 63, 55), (55, 63, 56, 48), (56, 64, 65, 57), (57, 65, 66, 58), (58, 66, 67, 59), (59, 67, 68, 60), (60, 68, 69, 61), (61, 69, 70, 62), (62, 70, 71, 63), (63, 71, 64, 56), (64, 72, 73, 65), (65, 73, 74, 66), (66, 74, 75, 67), (67, 75, 76, 68), (68, 76, 77, 69), (69, 77, 78, 70), (70, 78, 79, 71), (71, 79, 72, 64), (72, 80, 81, 73), (73, 81, 82, 74), (74, 82, 83, 75), (75, 83, 84, 76), (76, 84, 85, 77), (77, 85, 86, 78), (78, 86, 87, 79), (79, 87, 80, 72), (80, 88, 89, 81), (81, 89, 90, 82), (82, 90, 91, 83), (83, 91, 92, 84), (84, 92, 93, 85), (85, 93, 94, 86), (86, 94, 95, 87), (87, 95, 88, 80), (88, 96, 97, 89), (89, 97, 98, 90), (90, 98, 99, 91), (91, 99, 100, 92), (92, 100, 101, 93), (93, 101, 102, 94), (94, 102, 103, 95), (95, 103, 96, 88), (96, 104, 105, 97), (97, 105, 106, 98), (98, 106, 107, 99), (99, 107, 108, 100), (100, 108, 109, 101), (101, 109, 110, 102), (102, 110, 111, 103), (103, 111, 104, 96), (104, 112, 113, 105), (105, 113, 114, 106), (106, 114, 115, 107), (107, 115, 116, 108), (108, 116, 117, 109), (109, 117, 118, 110), (110, 118, 119, 111), (111, 119, 112, 104), (112, 120, 121, 113), (113, 121, 122, 114), (114, 122, 123, 115), (115, 123, 124, 116), (116, 124, 125, 117), (117, 125, 126, 118), (118, 126, 127, 119), (119, 127, 120, 112), (120, 0, 1, 121), (121, 1, 2, 122), (122, 2, 3, 123), (123, 3, 4, 124), (124, 4, 5, 125), (125, 5, 6, 126), (126, 6, 7, 127), (127, 7, 0, 120), (128, 129, 130, 131, 132, 133, 134, 135, 136, 137, 138, 139, 140, 141, 142, 143, 144, 145, 146, 147, 148, 149, 150, 151, 152, 153, 154, 155, 156, 157, 158, 159), (161, 160, 191, 190, 189, 188, 187, 186, 185, 184, 183, 182, 181, 180, 179, 178, 177, 176, 175, 174, 173, 172, 171, 170, 169, 168, 167, 166, 165, 164, 163, 162), (222, 223, 225, 224), (210, 211, 213, 212), (194, 195, 197, 196), (220, 221, 223, 222), (208, 209, 211, 210), (196, 197, 199, 198), (212, 213, 215, 214), (206, 207, 209, 208), (198, 199, 201, 200), (214, 215, 192, 193), (193, 192, 207, 206), (200, 201, 203, 202), (197, 195, 205, 203, 201, 199), (204, 205, 195, 194), (202, 203, 205, 204), (193, 206, 208, 210, 212, 214), (207, 192, 215, 213, 211, 209), (194, 196, 198, 200, 202, 204), (224, 225, 227, 226), (218, 219, 221, 220), (226, 227, 216, 217), (217, 216, 219, 218), (217, 218, 220, 222, 224, 226), (219, 216, 227, 225, 223, 221), (234, 235, 237, 236), (232, 233, 235, 234), (236, 237, 239, 238), (230, 231, 233, 232), (238, 239, 228, 229), (229, 228, 231, 230), (229, 230, 232, 234, 236, 238), (231, 228, 239, 237, 235, 233), (246, 247, 249, 248), (244, 245, 247, 246), (248, 249, 251, 250), (242, 243, 245, 244), (250, 251, 240, 241), (241, 240, 243, 242), (241, 242, 244, 246, 248, 250), (243, 240, 251, 249, 247, 245), (258, 259, 261, 260), (256, 257, 259, 258), (260, 261, 263, 262), (254, 255, 257, 256), (262, 263, 252, 253), (253, 252, 255, 254), (253, 254, 256, 258, 260, 262), (255, 252, 263, 261, 259, 257), (270, 271, 273, 272), (268, 269, 271, 270), (272, 273, 275, 274), (266, 267, 269, 268), (274, 275, 264, 265), (265, 264, 267, 266), (265, 266, 268, 270, 272, 274), (267, 264, 275, 273, 271, 269), (282, 283, 285, 284), (280, 281, 283, 282), (284, 285, 287, 286), (278, 279, 281, 280), (286, 287, 276, 277), (277, 276, 279, 278), (277, 278, 280, 282, 284, 286), (279, 276, 287, 285, 283, 281), (294, 295, 297, 296), (292, 293, 295, 294), (296, 297, 299, 298), (290, 291, 293, 292), (298, 299, 288, 289), (289, 288, 291, 290), (289, 290, 292, 294, 296, 298), (291, 288, 299, 297, 295, 293), (300, 307, 308, 309, 310, 311), (301, 302, 303, 304, 305, 306), (312, 313, 314, 315, 316, 317), (318, 319, 320, 321, 322, 323), (324, 325, 326, 327, 328, 329), (336, 337, 339, 338), (334, 335, 337, 336), (338, 339, 341, 340), (332, 333, 335, 334), (340, 341, 330, 331), (331, 330, 333, 332), (331, 332, 334, 336, 338, 340), (333, 330, 341, 339, 337, 335), (348, 349, 351, 350), (346, 347, 349, 348), (350, 351, 353, 352), (344, 345, 347, 346), (352, 353, 342, 343), (343, 342, 345, 344), (343, 344, 346, 348, 350, 352), (345, 342, 353, 351, 349, 347), (360, 361, 363, 362), (358, 359, 361, 360), (362, 363, 365, 364), (356, 357, 359, 358), (364, 365, 354, 355), (355, 354, 357, 356), (355, 356, 358, 360, 362, 364), (357, 354, 365, 363, 361, 359), (372, 373, 375, 374), (370, 371, 373, 372), (374, 375, 377, 376), (368, 369, 371, 370), (376, 377, 366, 367), (367, 366, 369, 368), (367, 368, 370, 372, 374, 376), (369, 366, 377, 375, 373, 371), (379, 378, 385, 384, 383, 382, 381, 380)])
me_cylinder_002.polygons.foreach_set('use_smooth', [True] * 240)
me_cylinder_002.use_remesh_preserve_volume = False
me_cylinder_002.use_remesh_preserve_attributes = False
me_cylinder_002.use_mirror_vertex_groups = False
me_cylinder_002.update()
me_cone_003 = bpy.data.meshes.new('Cone.003')
me_cone_003.from_pydata([(0.01507, -0.5178, -2.332), (0.2041, -0.5554, -2.332), (0.3643, -0.6624, -2.332), (0.4714, -0.8227, -2.332), (0.509, -1.012, -2.332), (0.01507, -1.012, -0.9609), (0.4714, -1.201, -2.332), (0.3643, -1.361, -2.332), (0.2041, -1.468, -2.332), (0.01507, -1.506, -2.332), (-0.1739, -1.468, -2.332), (-0.3342, -1.361, -2.332), (-0.4412, -1.201, -2.332), (-0.4788, -1.012, -2.332), (-0.4412, -0.8227, -2.332), (-0.3342, -0.6624, -2.332), (-0.1739, -0.5554, -2.332), (-0.01305, -1.902, -2.157), (-0.01305, -1.409, -2.157), (0.01305, -1.409, -2.157), (0.01305, -1.902, -2.157), (-0.01305, -1.905, -1.909), (-0.01305, -1.164, -1.522), (0.01305, -1.164, -1.522), (0.01305, -1.905, -1.909), (-1.49e-08, -1.142, -1.5), (-1.49e-08, -1.4, -2.168), (-1.49e-08, -1.92, -1.908), (-1.49e-08, -1.917, -2.168), (-0.01305, -1.902, -2.071), (-0.01305, -1.409, -2.071), (0.01305, -1.409, -2.071), (0.01305, -1.902, -2.071), (-1.49e-08, -1.4, -2.082), (-1.49e-08, -1.917, -2.082), (-0.01305, -1.409, -2.094), (0.01305, -1.409, -2.094), (0.01305, -1.902, -2.094), (-1.49e-08, -1.4, -2.105), (-1.49e-08, -1.917, -2.105), (-0.01305, -1.902, -2.094), (-0.008759, -1.418, -2.082), (0.008759, -1.418, -2.082), (0.008759, -1.894, -2.082), (-1.49e-08, -1.408, -2.093), (-1.49e-08, -1.909, -2.093), (-0.008759, -1.894, -2.082), (0.004567, -0.7798, -2.38), (-0.05332, -0.7953, -2.38), (-0.09569, -0.8377, -2.38), (-0.1112, -0.8955, -2.38), (-0.09569, -0.9534, -2.38), (-0.05332, -0.9958, -2.38), (0.004567, -1.011, -2.38), (0.06245, -0.9958, -2.38), (0.1048, -0.9534, -2.38), (0.1203, -0.8955, -2.38), (0.1048, -0.8377, -2.38), (0.06245, -0.7953, -2.38), (0.01507, -0.542, -2.332), (0.1948, -0.5777, -2.332), (0.3472, -0.6795, -2.332), (0.449, -0.8319, -2.332), (0.4848, -1.012, -2.332), (0.449, -1.191, -2.332), (0.3472, -1.344, -2.332), (0.1948, -1.446, -2.332), (0.01507, -1.481, -2.332), (-0.1647, -1.446, -2.332), (-0.3171, -1.344, -2.332), (-0.4189, -1.191, -2.332), (-0.4547, -1.012, -2.332), (-0.4189, -0.8319, -2.332), (-0.3171, -0.6795, -2.332), (-0.1647, -0.5777, -2.332), (0.01507, -0.9314, -2.243), (0.0458, -0.9375, -2.243), (0.07186, -0.9549, -2.243), (0.08927, -0.9809, -2.243), (0.09538, -1.012, -2.243), (0.08927, -1.042, -2.243), (0.07186, -1.068, -2.243), (0.0458, -1.086, -2.243), (0.01507, -1.092, -2.243), (-0.01567, -1.086, -2.243), (-0.04172, -1.068, -2.243), (-0.05913, -1.042, -2.243), (-0.06524, -1.012, -2.243), (-0.05913, -0.9809, -2.243), (-0.04172, -0.9549, -2.243), (-0.01567, -0.9375, -2.243), (0.004567, -0.6748, -2.223), (-0.1058, -0.7044, -2.223), (-0.1866, -0.7852, -2.223), (-0.2161, -0.8955, -2.223), (-0.1866, -1.006, -2.223), (-0.1058, -1.087, -2.223), (0.004567, -1.116, -2.223), (0.1149, -1.087, -2.223), (0.1957, -1.006, -2.223), (0.2253, -0.8955, -2.223), (0.1957, -0.7852, -2.223), (0.1149, -0.7044, -2.223), (0.004567, -0.6394, -2.604), (-0.1235, -0.6738, -2.604), (-0.2172, -0.7675, -2.604), (-0.2515, -0.8955, -2.604), (-0.2172, -1.024, -2.604), (-0.1235, -1.117, -2.604), (0.004567, -1.152, -2.604), (0.1326, -1.117, -2.604), (0.2264, -1.024, -2.604), (0.2607, -0.8955, -2.604), (0.2264, -0.7675, -2.604), (0.1326, -0.6738, -2.604), (0.004567, -0.5804, -2.719), (-0.153, -0.6226, -2.719), (-0.2684, -0.738, -2.719), (-0.3106, -0.8955, -2.719), (-0.2684, -1.053, -2.719), (-0.153, -1.168, -2.719), (0.004567, -1.211, -2.719), (0.1621, -1.168, -2.719), (0.2775, -1.053, -2.719), (0.3197, -0.8955, -2.719), (0.2775, -0.738, -2.719), (0.1621, -0.6226, -2.719), (0.004567, -0.5287, -3.066), (-0.1789, -0.5778, -3.066), (-0.3131, -0.7121, -3.066), (-0.3623, -0.8955, -3.066), (-0.3131, -1.079, -3.066), (-0.1789, -1.213, -3.066), (0.004567, -1.262, -3.066), (0.188, -1.213, -3.066), (0.3223, -1.079, -3.066), (0.3714, -0.8955, -3.066), (0.3223, -0.7121, -3.066), (0.188, -0.5778, -3.066), (0.004567, -0.5537, -2.661), (0.1755, -0.5995, -2.661), (0.3006, -0.7246, -2.661), (0.3464, -0.8955, -2.661), (0.3006, -1.066, -2.661), (0.1755, -1.192, -2.661), (0.004567, -1.237, -2.661), (-0.1664, -1.192, -2.661), (-0.2915, -1.066, -2.661), (-0.3373, -0.8955, -2.661), (-0.2915, -0.7246, -2.661), (-0.1664, -0.5995, -2.661), (0.004567, -0.5773, -2.629), (0.1637, -0.62, -2.629), (0.2802, -0.7364, -2.629), (0.3228, -0.8955, -2.629), (0.2802, -1.055, -2.629), (0.1637, -1.171, -2.629), (0.004567, -1.214, -2.629), (-0.1545, -1.171, -2.629), (-0.271, -1.055, -2.629), (-0.3137, -0.8955, -2.629), (-0.271, -0.7364, -2.629), (-0.1545, -0.62, -2.629), (0.173, -0.6038, -2.69), (0.2963, -0.7271, -2.69), (0.3414, -0.8955, -2.69), (0.2963, -1.064, -2.69), (0.173, -1.187, -2.69), (0.004567, -1.232, -2.69), (-0.1638, -1.187, -2.69), (-0.2871, -1.064, -2.69), (-0.3323, -0.8955, -2.69), (-0.2871, -0.7271, -2.69), (-0.1638, -0.6038, -2.69), (0.004567, -0.5587, -2.69), (0.004567, -0.5426, -3.066), (-0.1719, -0.5899, -3.066), (-0.3011, -0.7191, -3.066), (-0.3483, -0.8955, -3.066), (-0.3011, -1.072, -3.066), (-0.1719, -1.201, -3.066), (0.004567, -1.248, -3.066), (0.181, -1.201, -3.066), (0.3102, -1.072, -3.066), (0.3575, -0.8955, -3.066), (0.3102, -0.7191, -3.066), (0.181, -0.5899, -3.066), (0.004567, -0.7128, -2.91), (-0.08681, -0.7373, -2.91), (-0.1537, -0.8042, -2.91), (-0.1782, -0.8955, -2.91), (-0.1537, -0.9869, -2.91), (-0.08681, -1.054, -2.91), (0.004567, -1.078, -2.91), (0.09595, -1.054, -2.91), (0.1628, -0.9869, -2.91), (0.1873, -0.8955, -2.91), (0.1628, -0.8042, -2.91), (0.09595, -0.7373, -2.91)], [], [(15, 5, 16), (0, 5, 1), (14, 5, 15), (13, 5, 14), (12, 5, 13), (11, 5, 12), (10, 5, 11), (9, 5, 10), (8, 5, 9), (7, 5, 8), (6, 5, 7), (4, 5, 6), (3, 5, 4), (2, 5, 3), (16, 5, 0), (1, 5, 2), (13, 14, 72, 71), (40, 35, 18, 17), (38, 36, 19, 26), (36, 37, 20, 19), (39, 40, 17, 28), (28, 26, 19, 20), (27, 25, 22, 21), (35, 38, 26, 18), (37, 39, 28, 20), (17, 18, 26, 28), (24, 23, 25, 27), (21, 22, 30, 29), (25, 23, 31, 33), (23, 24, 32, 31), (27, 21, 29, 34), (22, 25, 33, 30), (24, 27, 34, 32), (46, 41, 35, 40), (44, 42, 36, 38), (42, 43, 37, 36), (45, 46, 40, 39), (41, 44, 38, 35), (43, 45, 39, 37), (29, 30, 41, 46), (33, 31, 42, 44), (31, 32, 43, 42), (34, 29, 46, 45), (30, 33, 44, 41), (32, 34, 45, 43), (62, 63, 79, 78), (12, 13, 71, 70), (0, 1, 60, 59), (11, 12, 70, 69), (10, 11, 69, 68), (16, 0, 59, 74), (3, 4, 63, 62), (9, 10, 68, 67), (2, 3, 62, 61), (8, 9, 67, 66), (1, 2, 61, 60), (7, 8, 66, 65), (6, 7, 65, 64), (4, 6, 64, 63), (15, 16, 74, 73), (14, 15, 73, 72), (75, 76, 77, 78, 79, 80, 81, 82, 83, 84, 85, 86, 87, 88, 89, 90), (73, 74, 90, 89), (60, 61, 77, 76), (71, 72, 88, 87), (69, 70, 86, 85), (67, 68, 84, 83), (65, 66, 82, 81), (63, 64, 80, 79), (74, 59, 75, 90), (61, 62, 78, 77), (72, 73, 89, 88), (59, 60, 76, 75), (70, 71, 87, 86), (68, 69, 85, 84), (66, 67, 83, 82), (64, 65, 81, 80), (58, 47, 91, 102), (57, 58, 102, 101), (56, 57, 101, 100), (55, 56, 100, 99), (54, 55, 99, 98), (53, 54, 98, 97), (52, 53, 97, 96), (51, 52, 96, 95), (50, 51, 95, 94), (49, 50, 94, 93), (48, 49, 93, 92), (47, 48, 92, 91), (47, 58, 114, 103), (58, 57, 113, 114), (57, 56, 112, 113), (56, 55, 111, 112), (55, 54, 110, 111), (54, 53, 109, 110), (53, 52, 108, 109), (52, 51, 107, 108), (51, 50, 106, 107), (50, 49, 105, 106), (49, 48, 104, 105), (48, 47, 103, 104), (174, 163, 126, 115), (163, 164, 125, 126), (164, 165, 124, 125), (165, 166, 123, 124), (166, 167, 122, 123), (167, 168, 121, 122), (168, 169, 120, 121), (169, 170, 119, 120), (170, 171, 118, 119), (171, 172, 117, 118), (172, 173, 116, 117), (173, 174, 115, 116), (115, 126, 138, 127), (126, 125, 137, 138), (125, 124, 136, 137), (124, 123, 135, 136), (123, 122, 134, 135), (122, 121, 133, 134), (121, 120, 132, 133), (120, 119, 131, 132), (119, 118, 130, 131), (118, 117, 129, 130), (117, 116, 128, 129), (116, 115, 127, 128), (151, 152, 140, 139), (152, 153, 141, 140), (153, 154, 142, 141), (154, 155, 143, 142), (155, 156, 144, 143), (156, 157, 145, 144), (157, 158, 146, 145), (158, 159, 147, 146), (159, 160, 148, 147), (160, 161, 149, 148), (161, 162, 150, 149), (162, 151, 139, 150), (103, 114, 152, 151), (114, 113, 153, 152), (113, 112, 154, 153), (112, 111, 155, 154), (111, 110, 156, 155), (110, 109, 157, 156), (109, 108, 158, 157), (108, 107, 159, 158), (107, 106, 160, 159), (106, 105, 161, 160), (105, 104, 162, 161), (104, 103, 151, 162), (139, 140, 163, 174), (140, 141, 164, 163), (141, 142, 165, 164), (142, 143, 166, 165), (143, 144, 167, 166), (144, 145, 168, 167), (145, 146, 169, 168), (146, 147, 170, 169), (147, 148, 171, 170), (148, 149, 172, 171), (149, 150, 173, 172), (150, 139, 174, 173), (127, 138, 186, 175), (138, 137, 185, 186), (137, 136, 184, 185), (136, 135, 183, 184), (135, 134, 182, 183), (134, 133, 181, 182), (133, 132, 180, 181), (132, 131, 179, 180), (131, 130, 178, 179), (130, 129, 177, 178), (129, 128, 176, 177), (128, 127, 175, 176), (175, 186, 198, 187), (186, 185, 197, 198), (185, 184, 196, 197), (184, 183, 195, 196), (183, 182, 194, 195), (182, 181, 193, 194), (181, 180, 192, 193), (180, 179, 191, 192), (179, 178, 190, 191), (178, 177, 189, 190), (177, 176, 188, 189), (176, 175, 187, 188), (188, 187, 198, 197, 196, 195, 194, 193, 192, 191, 190, 189), (92, 93, 94, 95, 96, 97, 98, 99, 100, 101, 102, 91)])
me_cone_003.polygons.foreach_set('use_smooth', [True] * 187)
me_cone_003.use_remesh_preserve_volume = False
me_cone_003.use_remesh_preserve_attributes = False
me_cone_003.use_mirror_vertex_groups = False
me_cone_003.update()
me_cone_004 = bpy.data.meshes.new('Cone.004')
me_cone_004.from_pydata([(-0.01073, 0.1239, -2.38), (-0.06862, 0.1084, -2.38), (-0.111, 0.06598, -2.38), (-0.1265, 0.008091, -2.38), (-0.111, -0.0498, -2.38), (-0.06862, -0.09217, -2.38), (-0.01073, -0.1077, -2.38), (0.04715, -0.09217, -2.38), (0.08953, -0.0498, -2.38), (0.105, 0.00809, -2.38), (0.08953, 0.06598, -2.38), (0.04715, 0.1084, -2.38), (-0.01073, 0.2288, -2.223), (-0.1211, 0.1992, -2.223), (-0.2019, 0.1184, -2.223), (-0.2314, 0.008091, -2.223), (-0.2019, -0.1023, -2.223), (-0.1211, -0.183, -2.223), (-0.01073, -0.2126, -2.223), (0.09962, -0.183, -2.223), (0.1804, -0.1023, -2.223), (0.21, 0.008091, -2.223), (0.1804, 0.1184, -2.223), (0.09962, 0.1992, -2.223), (-0.01073, 0.2642, -2.604), (-0.1388, 0.2299, -2.604), (-0.2325, 0.1361, -2.604), (-0.2668, 0.008091, -2.604), (-0.2325, -0.12, -2.604), (-0.1388, -0.2137, -2.604), (-0.01073, -0.248, -2.604), (0.1173, -0.2137, -2.604), (0.2111, -0.12, -2.604), (0.2454, 0.008091, -2.604), (0.2111, 0.1361, -2.604), (0.1173, 0.2299, -2.604), (-0.01073, 0.3233, -2.719), (-0.1683, 0.281, -2.719), (-0.2837, 0.1657, -2.719), (-0.3259, 0.008091, -2.719), (-0.2837, -0.1495, -2.719), (-0.1683, -0.2648, -2.719), (-0.01073, -0.3071, -2.719), (0.1468, -0.2648, -2.719), (0.2622, -0.1495, -2.719), (0.3044, 0.008091, -2.719), (0.2622, 0.1657, -2.719), (0.1468, 0.281, -2.719), (-0.01073, 0.375, -3.066), (-0.1942, 0.3258, -3.066), (-0.3284, 0.1915, -3.066), (-0.3776, 0.008091, -3.066), (-0.3284, -0.1753, -3.066), (-0.1942, -0.3096, -3.066), (-0.01073, -0.3588, -3.066), (0.1727, -0.3096, -3.066), (0.307, -0.1753, -3.066), (0.3561, 0.008091, -3.066), (0.307, 0.1915, -3.066), (0.1727, 0.3258, -3.066), (-0.01073, 0.35, -2.661), (0.1602, 0.3042, -2.661), (0.2853, 0.179, -2.661), (0.3311, 0.008091, -2.661), (0.2853, -0.1628, -2.661), (0.1602, -0.288, -2.661), (-0.01073, -0.3338, -2.661), (-0.1817, -0.288, -2.661), (-0.3068, -0.1628, -2.661), (-0.3526, 0.008091, -2.661), (-0.3068, 0.179, -2.661), (-0.1817, 0.3042, -2.661), (-0.01073, 0.3263, -2.629), (0.1484, 0.2837, -2.629), (0.2649, 0.1672, -2.629), (0.3075, 0.008091, -2.629), (0.2649, -0.151, -2.629), (0.1484, -0.2675, -2.629), (-0.01073, -0.3101, -2.629), (-0.1698, -0.2675, -2.629), (-0.2863, -0.151, -2.629), (-0.329, 0.008091, -2.629), (-0.2863, 0.1672, -2.629), (-0.1698, 0.2837, -2.629), (0.1577, 0.2998, -2.69), (0.281, 0.1765, -2.69), (0.3261, 0.008091, -2.69), (0.281, -0.1603, -2.69), (0.1577, -0.2836, -2.69), (-0.01073, -0.3287, -2.69), (-0.1791, -0.2836, -2.69), (-0.3024, -0.1603, -2.69), (-0.3476, 0.008091, -2.69), (-0.3024, 0.1765, -2.69), (-0.1791, 0.2998, -2.69), (-0.01073, 0.3449, -2.69), (-0.01073, 0.361, -3.066), (-0.1872, 0.3137, -3.066), (-0.3164, 0.1845, -3.066), (-0.3636, 0.008091, -3.066), (-0.3164, -0.1684, -3.066), (-0.1872, -0.2975, -3.066), (-0.01073, -0.3448, -3.066), (0.1657, -0.2975, -3.066), (0.2949, -0.1684, -3.066), (0.3422, 0.008091, -3.066), (0.2949, 0.1845, -3.066), (0.1657, 0.3137, -3.066), (-0.01073, 0.2027, -2.908), (-0.108, 0.1766, -2.908), (-0.1792, 0.1054, -2.908), (-0.2053, 0.008091, -2.908), (-0.1792, -0.0892, -2.908), (-0.108, -0.1604, -2.908), (-0.01073, -0.1865, -2.908), (0.08656, -0.1604, -2.908), (0.1578, -0.0892, -2.908), (0.1838, 0.008091, -2.908), (0.1578, 0.1054, -2.908), (0.08656, 0.1766, -2.908), (-0.01073, 0.2288, -2.245), (-0.1211, 0.1992, -2.245), (-0.2019, 0.1184, -2.245), (-0.2314, 0.008091, -2.245), (-0.2019, -0.1023, -2.245), (-0.1211, -0.183, -2.245), (-0.01073, -0.2126, -2.245), (0.09962, -0.183, -2.245), (0.1804, -0.1023, -2.245), (0.21, 0.008091, -2.245), (0.1804, 0.1184, -2.245), (0.09962, 0.1992, -2.245), (-0.01073, 0.5099, -2.332), (-0.2616, 0.4426, -2.332), (-0.4453, 0.259, -2.332), (-0.5125, 0.008091, -2.332), (-0.4453, -0.2428, -2.332), (-0.2616, -0.4265, -2.332), (-0.01073, -0.4937, -2.332), (0.2402, -0.4265, -2.332), (0.4238, -0.2428, -2.332), (0.491, 0.00809, -2.332), (0.4238, 0.259, -2.332), (0.2402, 0.4426, -2.332), (-0.01073, 0.1882, -1.385), (-0.1008, 0.1641, -1.385), (-0.1667, 0.09815, -1.385), (-0.1908, 0.008091, -1.385), (-0.1667, -0.08197, -1.385), (-0.1008, -0.1479, -1.385), (-0.01073, -0.172, -1.385), (0.07932, -0.1479, -1.385), (0.1453, -0.08197, -1.385), (0.1694, 0.008091, -1.385), (0.1453, 0.09815, -1.385), (0.07932, 0.1641, -1.385)], [], [(11, 0, 12, 23), (10, 11, 23, 22), (9, 10, 22, 21), (8, 9, 21, 20), (7, 8, 20, 19), (6, 7, 19, 18), (5, 6, 18, 17), (4, 5, 17, 16), (3, 4, 16, 15), (2, 3, 15, 14), (1, 2, 14, 13), (0, 1, 13, 12), (0, 11, 35, 24), (11, 10, 34, 35), (10, 9, 33, 34), (9, 8, 32, 33), (8, 7, 31, 32), (7, 6, 30, 31), (6, 5, 29, 30), (5, 4, 28, 29), (4, 3, 27, 28), (3, 2, 26, 27), (2, 1, 25, 26), (1, 0, 24, 25), (95, 84, 47, 36), (84, 85, 46, 47), (85, 86, 45, 46), (86, 87, 44, 45), (87, 88, 43, 44), (88, 89, 42, 43), (89, 90, 41, 42), (90, 91, 40, 41), (91, 92, 39, 40), (92, 93, 38, 39), (93, 94, 37, 38), (94, 95, 36, 37), (36, 47, 59, 48), (47, 46, 58, 59), (46, 45, 57, 58), (45, 44, 56, 57), (44, 43, 55, 56), (43, 42, 54, 55), (42, 41, 53, 54), (41, 40, 52, 53), (40, 39, 51, 52), (39, 38, 50, 51), (38, 37, 49, 50), (37, 36, 48, 49), (72, 73, 61, 60), (73, 74, 62, 61), (74, 75, 63, 62), (75, 76, 64, 63), (76, 77, 65, 64), (77, 78, 66, 65), (78, 79, 67, 66), (79, 80, 68, 67), (80, 81, 69, 68), (81, 82, 70, 69), (82, 83, 71, 70), (83, 72, 60, 71), (24, 35, 73, 72), (35, 34, 74, 73), (34, 33, 75, 74), (33, 32, 76, 75), (32, 31, 77, 76), (31, 30, 78, 77), (30, 29, 79, 78), (29, 28, 80, 79), (28, 27, 81, 80), (27, 26, 82, 81), (26, 25, 83, 82), (25, 24, 72, 83), (60, 61, 84, 95), (61, 62, 85, 84), (62, 63, 86, 85), (63, 64, 87, 86), (64, 65, 88, 87), (65, 66, 89, 88), (66, 67, 90, 89), (67, 68, 91, 90), (68, 69, 92, 91), (69, 70, 93, 92), (70, 71, 94, 93), (71, 60, 95, 94), (48, 59, 107, 96), (59, 58, 106, 107), (58, 57, 105, 106), (57, 56, 104, 105), (56, 55, 103, 104), (55, 54, 102, 103), (54, 53, 101, 102), (53, 52, 100, 101), (52, 51, 99, 100), (51, 50, 98, 99), (50, 49, 97, 98), (49, 48, 96, 97), (96, 107, 119, 108), (107, 106, 118, 119), (106, 105, 117, 118), (105, 104, 116, 117), (104, 103, 115, 116), (103, 102, 114, 115), (102, 101, 113, 114), (101, 100, 112, 113), (100, 99, 111, 112), (99, 98, 110, 111), (98, 97, 109, 110), (97, 96, 108, 109), (23, 12, 120, 131), (109, 108, 119, 118, 117, 116, 115, 114, 113, 112, 111, 110), (131, 120, 132, 143), (22, 23, 131, 130), (21, 22, 130, 129), (20, 21, 129, 128), (19, 20, 128, 127), (18, 19, 127, 126), (17, 18, 126, 125), (16, 17, 125, 124), (15, 16, 124, 123), (14, 15, 123, 122), (13, 14, 122, 121), (12, 13, 121, 120), (143, 132, 144, 155), (130, 131, 143, 142), (129, 130, 142, 141), (128, 129, 141, 140), (127, 128, 140, 139), (126, 127, 139, 138), (125, 126, 138, 137), (124, 125, 137, 136), (123, 124, 136, 135), (122, 123, 135, 134), (121, 122, 134, 133), (120, 121, 133, 132), (145, 146, 147, 148, 149, 150, 151, 152, 153, 154, 155, 144), (142, 143, 155, 154), (141, 142, 154, 153), (140, 141, 153, 152), (139, 140, 152, 151), (138, 139, 151, 150), (137, 138, 150, 149), (136, 137, 149, 148), (135, 136, 148, 147), (134, 135, 147, 146), (133, 134, 146, 145), (132, 133, 145, 144)])
me_cone_004.polygons.foreach_set('use_smooth', [True] * 146)
me_cone_004.use_remesh_preserve_volume = False
me_cone_004.use_remesh_preserve_attributes = False
me_cone_004.use_mirror_vertex_groups = False
me_cone_004.update()

# ---- objects
ob_cylinder_007 = bpy.data.objects.new('Cylinder.007', me_cylinder_007)
ob_cylinder_006 = bpy.data.objects.new('Cylinder.006', me_cylinder_006)
ob_cylinder_005 = bpy.data.objects.new('Cylinder.005', me_cylinder_005)
ob_cylinder_004 = bpy.data.objects.new('Cylinder.004', me_cylinder_004)
ob_cylinder_003 = bpy.data.objects.new('Cylinder.003', me_cylinder_003)
ob_cylinder_002 = bpy.data.objects.new('Cylinder.002', me_cylinder_001)
ob_cylinder_001 = bpy.data.objects.new('Cylinder.001', me_cylinder_000)
ob_cylinder = bpy.data.objects.new('Cylinder', me_cylinder_002)
ob_lamp = bpy.data.objects.new('Lamp', light_lamp)
ob_camera = bpy.data.objects.new('Camera', cam_camera)
ob_cone_002 = bpy.data.objects.new('Cone.002', me_cone_003)
ob_cone_001 = bpy.data.objects.new('Cone.001', me_cone_003)
ob_cone_000 = bpy.data.objects.new('Cone.000', me_cone_003)
ob_cone_004 = bpy.data.objects.new('Cone.004', me_cone_004)
ob_cone_003 = bpy.data.objects.new('Cone.003', me_cone_003)

# ---- transforms, parenting, visibility, modifiers, constraints
ob_cylinder_007.location = (0.0, 0.0, 0.0)
ob_cylinder_007.lineart.crease_threshold = 0.0
ob_cylinder_006.location = (0.0, 0.0, 0.0)
ob_cylinder_006.lineart.crease_threshold = 0.0
ob_cylinder_005.location = (0.0, 0.0, 0.0)
ob_cylinder_005.lineart.crease_threshold = 0.0
ob_cylinder_004.location = (0.0, 0.0, 0.0)
ob_cylinder_004.lineart.crease_threshold = 0.0
ob_cylinder_003.location = (0.0, 0.0, 0.0)
ob_cylinder_003.lineart.crease_threshold = 0.0
ob_cylinder_002.location = (0.0, 0.0, 0.0)
ob_cylinder_002.lineart.crease_threshold = 0.0
ob_cylinder_001.location = (0.0, 0.0, 0.0)
ob_cylinder_001.lineart.crease_threshold = 0.0
ob_cylinder.location = (0.0, 0.0, 0.0)
ob_cylinder.lineart.crease_threshold = 0.0
ob_lamp.location = (4.076, 1.005, 5.904)
ob_lamp.rotation_euler = (0.6503, 0.05522, 1.866)
ob_lamp.lock_rotations_4d = False
ob_lamp.empty_display_type = 'ARROWS'
ob_lamp.color = (0.0, 0.0, 0.0, 0.0)
ob_lamp.lineart.crease_threshold = 0.0
ob_camera.location = (7.481, -6.508, 5.344)
ob_camera.rotation_euler = (1.109, 0.01082, 0.8149)
ob_camera.lock_rotations_4d = False
ob_camera.empty_display_type = 'ARROWS'
ob_camera.color = (0.0, 0.0, 0.0, 0.0)
ob_camera.display_type = 'WIRE'
ob_camera.lineart.crease_threshold = 0.0
ob_cone_002.location = (0.0, 0.0, 0.0)
ob_cone_002.rotation_euler = (-7.451e-09, -7.451e-09, 3.338e-06)
ob_cone_002.lineart.crease_threshold = 0.0
ob_cone_001.location = (0.0, 0.0, 0.0)
ob_cone_001.rotation_euler = (-1.49e-08, 4.53e-14, 1.571)
ob_cone_001.lineart.crease_threshold = 0.0
ob_cone_000.location = (0.0, 0.0, 0.0)
ob_cone_000.rotation_euler = (-7.451e-09, 7.451e-09, 3.142)
ob_cone_000.lineart.crease_threshold = 0.0
ob_cone_004.location = (0.0, 0.0, 0.0)
ob_cone_004.rotation_euler = (0.0, 0.0, 4.712)
ob_cone_004.lineart.crease_threshold = 0.0
ob_cone_003.location = (0.0, 0.0, 0.0)
ob_cone_003.rotation_euler = (0.0, 0.0, 4.712)
ob_cone_003.lineart.crease_threshold = 0.0

# ---- collection membership
col_collection_1.objects.link(ob_cylinder_007)
col_collection_1.objects.link(ob_cylinder_006)
col_collection_1.objects.link(ob_cylinder_005)
col_collection_1.objects.link(ob_cylinder_004)
col_collection_1.objects.link(ob_cylinder_003)
col_collection_1.objects.link(ob_cylinder_002)
col_collection_1.objects.link(ob_cylinder_001)
col_collection_1.objects.link(ob_cylinder)
col_collection_1.objects.link(ob_lamp)
col_collection_1.objects.link(ob_camera)
col_collection_2.objects.link(ob_cone_002)
col_collection_2.objects.link(ob_cone_001)
col_collection_2.objects.link(ob_cone_000)
col_collection_2.objects.link(ob_cone_004)
col_collection_2.objects.link(ob_cone_003)

# ---- scene / render settings (as saved in the file)
scene.camera = ob_camera
scene.frame_start = 1; scene.frame_end = 250; scene.frame_set(1)
scene.render.engine = 'CYCLES'
scene.render.image_settings.compression = 0
scene.render.dither_intensity = 0.0
scene.cycles.use_denoising = False
scene.cycles.samples = 100
scene.cycles.sampling_pattern = 'TABULATED_SOBOL'
scene.cycles.light_sampling_threshold = 0.0
scene.cycles.use_adaptive_sampling = False
scene.cycles.use_light_tree = False
scene.cycles.blur_glossy = 0.0
scene.cycles.volume_bounces = 1
scene.cycles.pixel_filter_type = 'GAUSSIAN'
scene.cycles.sample_clamp_indirect = 0.0
scene.view_settings.view_transform = 'Standard'
bpy.context.view_layer.update()
